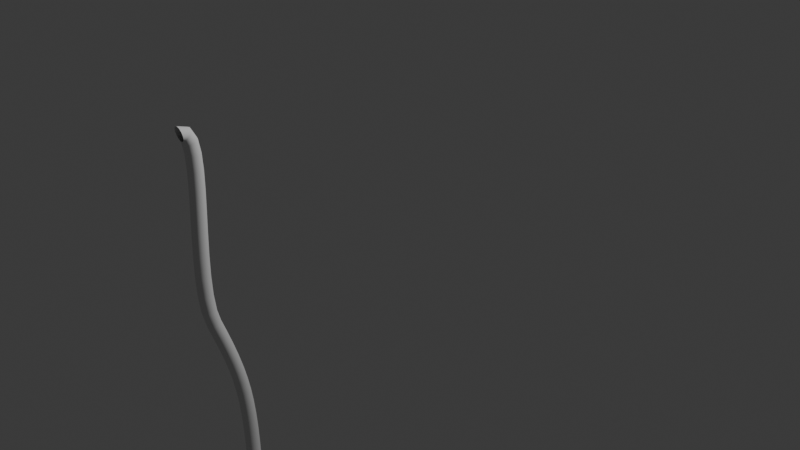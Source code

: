 # Source: barstool.blend  (saved by Blender 4.5.90; exported with 4.5.12 LTS)
import bpy
from mathutils import Matrix  # noqa: F401  (used for matrix-valued properties, if any)

bpy.ops.wm.read_factory_settings(use_empty=True)
scene = bpy.context.scene
scene.name = 'Scene'

# ---- collections
col_collection = bpy.data.collections.new('Collection'); scene.collection.children.link(col_collection)

# ---- world
world_world = bpy.data.worlds.new('World'); scene.world = world_world
world_world.use_nodes = True; world_world.node_tree.nodes.clear()
_N = world_world.node_tree.nodes; _L = world_world.node_tree.links
n0 = _N.new('ShaderNodeOutputWorld'); n0.name = 'World Output'; n0.location = (200, 100)
n1 = _N.new('ShaderNodeBackground'); n1.name = 'Background'; n1.location = (-200, 100)
n1.inputs[0].default_value = (0.05088, 0.05088, 0.05088, 1.0)
_L.new(n1.outputs[0], n0.inputs[0])
n0.is_active_output = True
world_world.color = (0.05088, 0.05088, 0.05088)
world_world.sun_shadow_jitter_overblur = 0.0

# ---- cameras
cam_camera = bpy.data.cameras.new('Camera')
cam_camera.clip_end = 100.0
cam_camera.ortho_scale = 7.314

# ---- lights
light_light = bpy.data.lights.new('Light', 'POINT')
light_light.energy = 1000.0
light_light.shadow_soft_size = 0.1

# ---- curves / text
cu_b_ziercurve = bpy.data.curves.new('BézierCurve', 'CURVE')
cu_b_ziercurve.dimensions = '3D'
_sp = cu_b_ziercurve.splines.new('BEZIER'); _sp.bezier_points.add(2)
_sp.bezier_points.foreach_set('co', [-2.791, -0.502, -0.0007621, -0.9282, -0.3263, 3.138e-09, 1.0, 0.0, 0.0])
_sp.bezier_points.foreach_set('handle_left', [-2.738, -0.7715, -0.0302, -1.428, -0.5196, 3.138e-09, 0.0, 0.0, 0.0])
_sp.bezier_points.foreach_set('handle_right', [-2.841, -0.246, 0.0272, -0.2687, -0.07137, 3.138e-09, 2.0, 0.0, 0.0])
for _p, _l, _r in zip(_sp.bezier_points, ['ALIGNED', 'ALIGNED', 'ALIGNED'], ['ALIGNED', 'ALIGNED', 'ALIGNED']): _p.handle_left_type = _l; _p.handle_right_type = _r
_sp.order_u = 0
_sp.order_v = 0
cu_b_ziercurve.use_path = True
cu_b_ziercurve.bevel_depth = 0.07
cu_b_ziercurve.fill_mode = 'FULL'

# ---- objects
ob_light = bpy.data.objects.new('Light', light_light)
ob_camera = bpy.data.objects.new('Camera', cam_camera)
ob_empty = bpy.data.objects.new('Empty', None)
ob_b_ziercurve = bpy.data.objects.new('BézierCurve', cu_b_ziercurve)

# ---- transforms, parenting, visibility, modifiers, constraints
ob_light.location = (4.076, 1.005, 5.904)
ob_light.rotation_euler = (0.6503, 0.05522, 1.866)
ob_light.lock_rotations_4d = False
ob_light.empty_display_type = 'ARROWS'
ob_light.color = (0.0, 0.0, 0.0, 0.0)
ob_light.lineart.crease_threshold = 0.0
ob_camera.location = (7.359, -6.926, 4.958)
ob_camera.rotation_euler = (1.109, 0.0, 0.8149)
ob_camera.lock_rotations_4d = False
ob_camera.empty_display_type = 'ARROWS'
ob_camera.color = (0.0, 0.0, 0.0, 0.0)
ob_camera.display_type = 'WIRE'
ob_camera.lineart.crease_threshold = 0.0
ob_empty.location = (-0.354, -3.258, 0.0)
ob_empty.rotation_euler = (1.571, -0.0, 1.571)
ob_empty.empty_display_type = 'IMAGE'
ob_empty.empty_display_size = 5.0
ob_b_ziercurve.location = (0.04558, -1.985, -1.175)
ob_b_ziercurve.rotation_euler = (0.0, 1.571, 0.0)

# ---- collection membership
col_collection.objects.link(ob_light)
col_collection.objects.link(ob_camera)
col_collection.objects.link(ob_empty)
col_collection.objects.link(ob_b_ziercurve)

# ---- scene / render settings (as saved in the file)
scene.camera = ob_camera
scene.frame_start = 1; scene.frame_end = 250; scene.frame_set(1)
scene.render.engine = 'BLENDER_EEVEE_NEXT'
bpy.context.view_layer.update()
